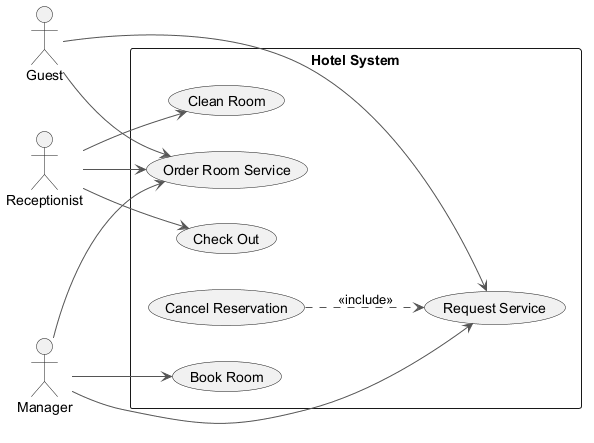

The diagram above was rendered by PlantUML. Its source (embedded in the PNG):
@startuml
skinparam backgroundColor #FFFFFF
skinparam classBackgroundColor #F3E5F5
skinparam classBorderColor #6A1B9A
skinparam ArrowColor #555555
left to right direction
actor "Guest" as Guest
actor "Manager" as Manager
actor "Receptionist" as Receptionist
rectangle "Hotel System" {
  usecase "Book Room" as UC_BookRoom
  usecase "Clean Room" as UC_CleanRoom
  usecase "Order Room Service" as UC_OrderRoomService
  usecase "Cancel Reservation" as UC_CancelReservation
  usecase "Check Out" as UC_CheckOut
  usecase "Request Service" as UC_RequestService
}
Guest --> UC_RequestService
Guest --> UC_OrderRoomService
Manager --> UC_BookRoom
Manager --> UC_RequestService
Manager --> UC_OrderRoomService
Receptionist --> UC_CleanRoom
Receptionist --> UC_OrderRoomService
Receptionist --> UC_CheckOut
UC_CancelReservation ..> UC_RequestService : <<include>>
@enduml